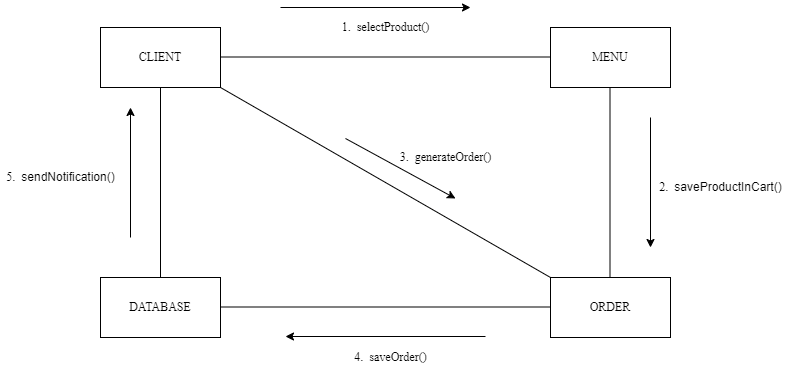

The diagram above was exported from draw.io. Its source (the exported page's mxGraphModel, read from the mxfile embedded in the PNG):
<mxGraphModel dx="1102" dy="592" grid="1" gridSize="10" guides="1" tooltips="1" connect="1" arrows="1" fold="1" page="1" pageScale="1" pageWidth="827" pageHeight="1169" math="0" shadow="0">
  <root>
    <mxCell id="0" />
    <mxCell id="1" parent="0" />
    <mxCell id="qj5gSgfLmecDWBgPHnT2-2" value="CLIENT" style="rounded=0;whiteSpace=wrap;html=1;" vertex="1" parent="1">
      <mxGeometry x="110" y="130" width="120" height="60" as="geometry" />
    </mxCell>
    <mxCell id="qj5gSgfLmecDWBgPHnT2-5" value="MENU" style="rounded=0;whiteSpace=wrap;html=1;" vertex="1" parent="1">
      <mxGeometry x="560" y="130" width="120" height="60" as="geometry" />
    </mxCell>
    <mxCell id="qj5gSgfLmecDWBgPHnT2-6" value="DATABASE" style="rounded=0;whiteSpace=wrap;html=1;" vertex="1" parent="1">
      <mxGeometry x="110" y="380" width="120" height="60" as="geometry" />
    </mxCell>
    <mxCell id="qj5gSgfLmecDWBgPHnT2-7" value="ORDER" style="rounded=0;whiteSpace=wrap;html=1;" vertex="1" parent="1">
      <mxGeometry x="560" y="380" width="120" height="60" as="geometry" />
    </mxCell>
    <mxCell id="qj5gSgfLmecDWBgPHnT2-12" value="" style="endArrow=none;html=1;rounded=0;entryX=0;entryY=0.5;entryDx=0;entryDy=0;exitX=1;exitY=0.5;exitDx=0;exitDy=0;" edge="1" parent="1">
      <mxGeometry width="50" height="50" relative="1" as="geometry">
        <mxPoint x="230" y="409.5" as="sourcePoint" />
        <mxPoint x="560" y="409.5" as="targetPoint" />
      </mxGeometry>
    </mxCell>
    <mxCell id="qj5gSgfLmecDWBgPHnT2-13" value="" style="endArrow=none;html=1;rounded=0;entryX=0;entryY=0.5;entryDx=0;entryDy=0;exitX=1;exitY=0.5;exitDx=0;exitDy=0;" edge="1" parent="1">
      <mxGeometry width="50" height="50" relative="1" as="geometry">
        <mxPoint x="230" y="159.5" as="sourcePoint" />
        <mxPoint x="560" y="159.5" as="targetPoint" />
      </mxGeometry>
    </mxCell>
    <mxCell id="qj5gSgfLmecDWBgPHnT2-14" value="" style="endArrow=none;html=1;rounded=0;entryX=0.5;entryY=1;entryDx=0;entryDy=0;exitX=0.5;exitY=0;exitDx=0;exitDy=0;" edge="1" parent="1" source="qj5gSgfLmecDWBgPHnT2-6" target="qj5gSgfLmecDWBgPHnT2-2">
      <mxGeometry width="50" height="50" relative="1" as="geometry">
        <mxPoint x="170" y="370" as="sourcePoint" />
        <mxPoint x="420" y="250" as="targetPoint" />
        <Array as="points" />
      </mxGeometry>
    </mxCell>
    <mxCell id="qj5gSgfLmecDWBgPHnT2-15" value="" style="endArrow=classic;html=1;rounded=0;" edge="1" parent="1">
      <mxGeometry width="50" height="50" relative="1" as="geometry">
        <mxPoint x="290" y="110" as="sourcePoint" />
        <mxPoint x="480" y="110" as="targetPoint" />
      </mxGeometry>
    </mxCell>
    <mxCell id="qj5gSgfLmecDWBgPHnT2-16" value="1.&amp;nbsp; selectProduct()" style="text;html=1;align=center;verticalAlign=middle;resizable=0;points=[];autosize=1;strokeColor=none;fillColor=none;" vertex="1" parent="1">
      <mxGeometry x="345" y="120" width="100" height="20" as="geometry" />
    </mxCell>
    <mxCell id="qj5gSgfLmecDWBgPHnT2-17" value="" style="endArrow=classic;html=1;rounded=0;" edge="1" parent="1">
      <mxGeometry width="50" height="50" relative="1" as="geometry">
        <mxPoint x="495" y="439" as="sourcePoint" />
        <mxPoint x="295" y="439" as="targetPoint" />
      </mxGeometry>
    </mxCell>
    <mxCell id="qj5gSgfLmecDWBgPHnT2-19" value="" style="endArrow=none;html=1;rounded=0;entryX=0.5;entryY=1;entryDx=0;entryDy=0;exitX=0.5;exitY=0;exitDx=0;exitDy=0;" edge="1" parent="1">
      <mxGeometry width="50" height="50" relative="1" as="geometry">
        <mxPoint x="619.5" y="380" as="sourcePoint" />
        <mxPoint x="619.5" y="190" as="targetPoint" />
        <Array as="points" />
      </mxGeometry>
    </mxCell>
    <mxCell id="qj5gSgfLmecDWBgPHnT2-20" value="" style="endArrow=classic;html=1;rounded=0;" edge="1" parent="1">
      <mxGeometry width="50" height="50" relative="1" as="geometry">
        <mxPoint x="660" y="220" as="sourcePoint" />
        <mxPoint x="660" y="350" as="targetPoint" />
      </mxGeometry>
    </mxCell>
    <mxCell id="qj5gSgfLmecDWBgPHnT2-21" value="2.&amp;nbsp; saveProductInCart()" style="text;html=1;align=center;verticalAlign=middle;resizable=0;points=[];autosize=1;strokeColor=none;fillColor=none;rotation=0;" vertex="1" parent="1">
      <mxGeometry x="665" y="280" width="130" height="20" as="geometry" />
    </mxCell>
    <mxCell id="qj5gSgfLmecDWBgPHnT2-22" value="" style="endArrow=none;html=1;rounded=0;entryX=1;entryY=1;entryDx=0;entryDy=0;exitX=0;exitY=0;exitDx=0;exitDy=0;" edge="1" parent="1" source="qj5gSgfLmecDWBgPHnT2-7" target="qj5gSgfLmecDWBgPHnT2-2">
      <mxGeometry width="50" height="50" relative="1" as="geometry">
        <mxPoint x="180" y="390" as="sourcePoint" />
        <mxPoint x="180" y="200" as="targetPoint" />
        <Array as="points" />
      </mxGeometry>
    </mxCell>
    <mxCell id="qj5gSgfLmecDWBgPHnT2-23" value="3.&amp;nbsp; generateOrder()" style="text;html=1;align=center;verticalAlign=middle;resizable=0;points=[];autosize=1;strokeColor=none;fillColor=none;rotation=0;" vertex="1" parent="1">
      <mxGeometry x="400" y="250" width="110" height="20" as="geometry" />
    </mxCell>
    <mxCell id="qj5gSgfLmecDWBgPHnT2-24" value="" style="endArrow=classic;html=1;rounded=0;" edge="1" parent="1">
      <mxGeometry width="50" height="50" relative="1" as="geometry">
        <mxPoint x="355" y="241" as="sourcePoint" />
        <mxPoint x="465" y="301" as="targetPoint" />
      </mxGeometry>
    </mxCell>
    <mxCell id="qj5gSgfLmecDWBgPHnT2-25" value="4.&amp;nbsp; saveOrder()" style="text;html=1;align=center;verticalAlign=middle;resizable=0;points=[];autosize=1;strokeColor=none;fillColor=none;rotation=0;" vertex="1" parent="1">
      <mxGeometry x="355" y="450" width="90" height="20" as="geometry" />
    </mxCell>
    <mxCell id="qj5gSgfLmecDWBgPHnT2-26" value="" style="endArrow=classic;html=1;rounded=0;" edge="1" parent="1">
      <mxGeometry width="50" height="50" relative="1" as="geometry">
        <mxPoint x="140" y="340" as="sourcePoint" />
        <mxPoint x="140" y="210" as="targetPoint" />
      </mxGeometry>
    </mxCell>
    <mxCell id="qj5gSgfLmecDWBgPHnT2-27" value="5.&amp;nbsp; sendNotification()" style="text;html=1;align=center;verticalAlign=middle;resizable=0;points=[];autosize=1;strokeColor=none;fillColor=none;" vertex="1" parent="1">
      <mxGeometry x="10" y="270" width="120" height="20" as="geometry" />
    </mxCell>
  </root>
</mxGraphModel>